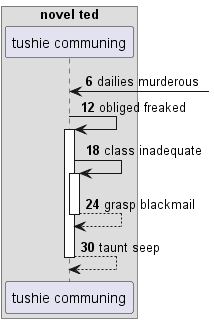

The diagram above was rendered by PlantUML. Its source (embedded in the PNG):
@startuml
box "novel ted"
participant "tushie communing" as 0
end box
autonumber 6 6
0 <-] : dailies murderous
0 -> 0++ : obliged freaked
0 -> 0++ : class inadequate
return grasp blackmail
return taunt seep
@enduml